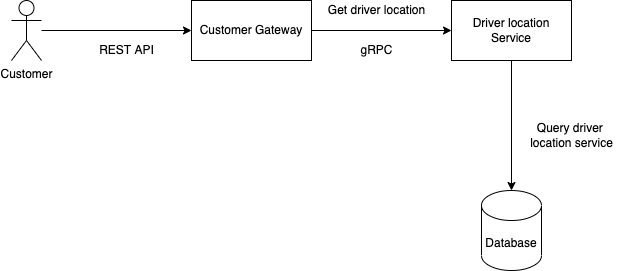

The diagram above was exported from draw.io. Its source (the exported page's mxGraphModel, read from the mxfile embedded in the PNG):
<mxGraphModel dx="1426" dy="737" grid="1" gridSize="10" guides="1" tooltips="1" connect="1" arrows="1" fold="1" page="1" pageScale="1" pageWidth="850" pageHeight="1100" math="0" shadow="0">
  <root>
    <mxCell id="0" />
    <mxCell id="1" parent="0" />
    <mxCell id="zHR1khNQHaMemEq-drjO-13" style="edgeStyle=orthogonalEdgeStyle;rounded=0;orthogonalLoop=1;jettySize=auto;html=1;" edge="1" parent="1" source="zHR1khNQHaMemEq-drjO-1" target="zHR1khNQHaMemEq-drjO-12">
      <mxGeometry relative="1" as="geometry" />
    </mxCell>
    <mxCell id="zHR1khNQHaMemEq-drjO-1" value="Customer" style="shape=umlActor;verticalLabelPosition=bottom;verticalAlign=top;html=1;outlineConnect=0;" vertex="1" parent="1">
      <mxGeometry x="80" y="240" width="30" height="60" as="geometry" />
    </mxCell>
    <mxCell id="zHR1khNQHaMemEq-drjO-7" style="edgeStyle=orthogonalEdgeStyle;rounded=0;orthogonalLoop=1;jettySize=auto;html=1;entryX=0.5;entryY=0;entryDx=0;entryDy=0;entryPerimeter=0;" edge="1" parent="1" source="zHR1khNQHaMemEq-drjO-3" target="zHR1khNQHaMemEq-drjO-6">
      <mxGeometry relative="1" as="geometry" />
    </mxCell>
    <mxCell id="zHR1khNQHaMemEq-drjO-3" value="Driver location Service" style="rounded=0;whiteSpace=wrap;html=1;" vertex="1" parent="1">
      <mxGeometry x="520" y="240" width="120" height="60" as="geometry" />
    </mxCell>
    <mxCell id="zHR1khNQHaMemEq-drjO-6" value="Database" style="shape=cylinder3;whiteSpace=wrap;html=1;boundedLbl=1;backgroundOutline=1;size=15;" vertex="1" parent="1">
      <mxGeometry x="550" y="430" width="60" height="80" as="geometry" />
    </mxCell>
    <mxCell id="zHR1khNQHaMemEq-drjO-8" value="Query driver &lt;br&gt;location service" style="text;html=1;align=center;verticalAlign=middle;resizable=0;points=[];autosize=1;strokeColor=none;" vertex="1" parent="1">
      <mxGeometry x="590" y="360" width="100" height="30" as="geometry" />
    </mxCell>
    <mxCell id="zHR1khNQHaMemEq-drjO-9" value="Get driver location" style="text;html=1;align=center;verticalAlign=middle;resizable=0;points=[];autosize=1;strokeColor=none;" vertex="1" parent="1">
      <mxGeometry x="390" y="240" width="110" height="20" as="geometry" />
    </mxCell>
    <mxCell id="zHR1khNQHaMemEq-drjO-10" value="REST API" style="text;html=1;align=center;verticalAlign=middle;resizable=0;points=[];autosize=1;strokeColor=none;" vertex="1" parent="1">
      <mxGeometry x="160" y="280" width="70" height="20" as="geometry" />
    </mxCell>
    <mxCell id="zHR1khNQHaMemEq-drjO-14" style="edgeStyle=orthogonalEdgeStyle;rounded=0;orthogonalLoop=1;jettySize=auto;html=1;entryX=0;entryY=0.5;entryDx=0;entryDy=0;" edge="1" parent="1" source="zHR1khNQHaMemEq-drjO-12" target="zHR1khNQHaMemEq-drjO-3">
      <mxGeometry relative="1" as="geometry" />
    </mxCell>
    <mxCell id="zHR1khNQHaMemEq-drjO-12" value="Customer Gateway" style="rounded=0;whiteSpace=wrap;html=1;" vertex="1" parent="1">
      <mxGeometry x="260" y="240" width="120" height="60" as="geometry" />
    </mxCell>
    <mxCell id="zHR1khNQHaMemEq-drjO-15" value="gRPC" style="text;html=1;align=center;verticalAlign=middle;resizable=0;points=[];autosize=1;strokeColor=none;" vertex="1" parent="1">
      <mxGeometry x="420" y="280" width="50" height="20" as="geometry" />
    </mxCell>
  </root>
</mxGraphModel>